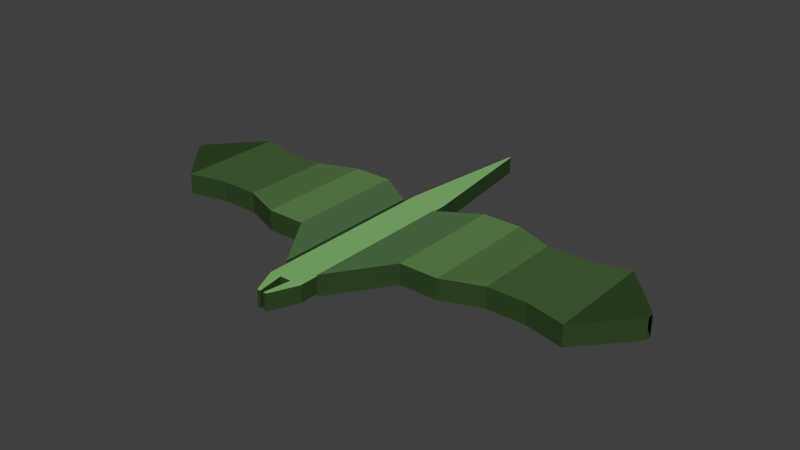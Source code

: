 # Source: pteradactyl.blend  (saved by Blender 2.70.0; exported with 4.5.12 LTS)
import bpy
from mathutils import Matrix  # noqa: F401  (used for matrix-valued properties, if any)

bpy.ops.wm.read_factory_settings(use_empty=True)
scene = bpy.context.scene
scene.name = 'Scene'

# ---- collections
col_collection_1 = bpy.data.collections.new('Collection 1'); scene.collection.children.link(col_collection_1)

# ---- materials (node trees are filled in below, after node groups)
mat_material_002 = bpy.data.materials.new('Material.002')
mat_material_002.alpha_threshold = 0.0
mat_material_002.use_transparent_shadow = False
mat_material_002.diffuse_color = (0.03, 0.06, 0.02, 1.0)
mat_material_002.specular_color = (0.5, 0.5, 0.5)
mat_material_002.roughness = 0.5
mat_material_002.specular_intensity = 1.0
mat_material_002.line_color = (0.0, 0.0, 0.0, 1.0)
mat_material_003 = bpy.data.materials.new('Material.003')
mat_material_003.alpha_threshold = 0.0
mat_material_003.use_transparent_shadow = False
mat_material_003.diffuse_color = (0.06, 0.12, 0.04, 1.0)
mat_material_003.specular_color = (0.5, 0.5, 0.5)
mat_material_003.roughness = 0.5
mat_material_003.specular_intensity = 1.0
mat_material_003.line_color = (0.0, 0.0, 0.0, 1.0)
mat_material_004 = bpy.data.materials.new('Material.004')
mat_material_004.alpha_threshold = 0.0
mat_material_004.use_transparent_shadow = False
mat_material_004.diffuse_color = (0.06, 0.12, 0.04, 1.0)
mat_material_004.specular_color = (0.5, 0.5, 0.5)
mat_material_004.roughness = 0.5
mat_material_004.specular_intensity = 1.0
mat_material_004.line_color = (0.0, 0.0, 0.0, 1.0)
mat_material_005 = bpy.data.materials.new('Material.005')
mat_material_005.alpha_threshold = 0.0
mat_material_005.use_transparent_shadow = False
mat_material_005.diffuse_color = (0.09, 0.18, 0.06, 1.0)
mat_material_005.specular_color = (0.5, 0.5, 0.5)
mat_material_005.roughness = 0.5
mat_material_005.specular_intensity = 1.0
mat_material_005.line_color = (0.0, 0.0, 0.0, 1.0)
mat_material_006 = bpy.data.materials.new('Material.006')
mat_material_006.alpha_threshold = 0.0
mat_material_006.use_transparent_shadow = False
mat_material_006.diffuse_color = (0.12, 0.24, 0.08, 1.0)
mat_material_006.specular_color = (0.5, 0.5, 0.5)
mat_material_006.roughness = 0.5
mat_material_006.specular_intensity = 1.0
mat_material_006.line_color = (0.0, 0.0, 0.0, 1.0)
mat_material_007 = bpy.data.materials.new('Material.007')
mat_material_007.alpha_threshold = 0.0
mat_material_007.use_transparent_shadow = False
mat_material_007.diffuse_color = (0.08732, 0.1734, 0.06643, 1.0)
mat_material_007.specular_color = (0.5, 0.5, 0.5)
mat_material_007.roughness = 0.5
mat_material_007.specular_intensity = 1.0
mat_material_007.line_color = (0.0, 0.0, 0.0, 1.0)
mat_material_008 = bpy.data.materials.new('Material.008')
mat_material_008.alpha_threshold = 0.0
mat_material_008.use_transparent_shadow = False
mat_material_008.diffuse_color = (0.24, 0.48, 0.16, 1.0)
mat_material_008.specular_color = (0.5, 0.5, 0.5)
mat_material_008.roughness = 0.5
mat_material_008.specular_intensity = 1.0
mat_material_008.line_color = (0.0, 0.0, 0.0, 1.0)

# ---- material node trees

# ---- world
world_world = bpy.data.worlds.new('World'); scene.world = world_world
world_world.color = (0.05088, 0.05088, 0.05088)
world_world.use_sun_shadow = False
world_world.sun_shadow_jitter_overblur = 0.0
world_world.cycles.sampling_method = 'MANUAL'
world_world.cycles.sample_map_resolution = 256

# ---- meshes
me_cube_cube_001 = bpy.data.meshes.new('Cube_Cube.001')
me_cube_cube_001.from_pydata([(-0.1341, 0.06559, 0.241), (-0.1341, 0.06559, -0.241), (-0.1341, -0.06559, -0.241), (-0.1341, -0.06559, 0.241), (0.1341, -0.06559, -0.241), (-0.007082, -0.06559, -1.28), (0.007082, -0.06559, -1.28), (0.1341, 0.06559, -0.241), (0.1341, 0.06559, 0.241), (0.1341, -0.06559, 0.241), (0.1341, -0.06559, 1.232), (0.04469, -0.06559, 1.232), (-0.04469, -0.06559, 1.232), (-0.1341, -0.06559, 1.232), (-0.007082, 0.06559, -1.28), (0.007082, 0.06559, -1.28), (0.04469, 0.06559, 1.232), (0.01364, -0.06559, 1.443), (0.01364, 0.06559, 1.443), (0.1341, 0.06559, 1.232), (-0.1341, 0.06559, 1.232), (-0.454, 0.08121, -0.3201), (-0.1419, 0.08121, -0.127), (-0.1419, -0.08121, -0.127), (-0.454, -0.08121, -0.3201), (-0.1419, 0.08121, 1.082), (-0.1419, -0.08121, 1.082), (-0.454, -0.08121, 0.6226), (-0.454, 0.08121, 0.6226), (0.4472, 0.07562, 0.6233), (0.1351, 0.07562, 1.083), (0.1351, -0.08681, 1.083), (0.4472, -0.08681, 0.6233), (0.1351, 0.07562, -0.1233), (0.1351, -0.08681, -0.1233), (0.4472, -0.08681, -0.3168), (0.4472, 0.07562, -0.3168), (-0.04469, 0.06559, 1.232), (-0.01364, 0.06559, 1.443), (-0.01364, -0.06559, 1.443), (-0.0409, 0.06559, 1.443), (-0.0409, -0.06559, 1.443), (0.0409, 0.06559, 1.443), (0.0409, -0.06559, 1.443), (-0.454, 0.08121, -0.3201), (-0.454, -0.08121, -0.3201), (-0.454, -0.08121, 0.6226), (-2.033, 0.08121, 0.1262), (-1.988, 0.08121, 0.06843), (-1.988, -0.08121, 0.06843), (-2.033, -0.08121, 0.1262), (-1.681, 0.08121, -0.2725), (-1.681, -0.08121, -0.2725), (-1.374, 0.08121, -0.2015), (-1.374, -0.08121, -0.2015), (-1.068, 0.08121, -0.2015), (-1.068, -0.08121, -0.2015), (-0.7607, 0.08121, -0.3201), (-0.7607, -0.08121, -0.3201), (-0.454, 0.08121, 0.6226), (-0.7607, 0.08121, 0.6226), (-0.7607, -0.08121, 0.6226), (-1.068, 0.08121, 0.5039), (-1.068, -0.08121, 0.5039), (-1.374, 0.08121, 0.5039), (-1.374, -0.08121, 0.5039), (-1.681, 0.08121, 0.575), (-1.681, -0.08121, 0.575), (-1.988, 0.08121, 0.2341), (-1.988, -0.08121, 0.2341), (-2.033, 0.08121, 0.1763), (-2.033, -0.08121, 0.1763), (0.4472, 0.07562, 0.6233), (0.4472, -0.08681, 0.6233), (0.4472, -0.08681, -0.3168), (2.027, 0.07562, 0.1782), (1.981, 0.07562, 0.2358), (1.981, -0.08681, 0.2358), (2.027, -0.08681, 0.1782), (1.674, 0.07562, 0.5759), (1.674, -0.08681, 0.5759), (1.368, 0.07562, 0.505), (1.368, -0.08681, 0.505), (1.061, 0.07562, 0.505), (1.061, -0.08681, 0.505), (0.754, 0.07562, 0.6233), (0.754, -0.08681, 0.6233), (0.4472, 0.07562, -0.3168), (0.754, 0.07562, -0.3168), (0.754, -0.08681, -0.3168), (1.061, 0.07562, -0.1985), (1.061, -0.08681, -0.1985), (1.368, 0.07562, -0.1985), (1.368, -0.08681, -0.1985), (1.674, 0.07562, -0.2694), (1.674, -0.08681, -0.2694), (1.981, 0.07562, 0.07066), (1.981, -0.08681, 0.07066), (2.027, 0.07562, 0.1283), (2.027, -0.08681, 0.1283)], [], [(0, 1, 2, 3), (4, 2, 5, 6), (7, 8, 9, 4), (3, 2, 4, 9), (14, 15, 6, 5), (7, 4, 6, 15), (2, 1, 14, 5), (16, 11, 17, 18), (9, 8, 19, 10), (0, 3, 13, 20), (21, 22, 23, 24), (22, 25, 26, 23), (27, 24, 23, 26), (25, 28, 27, 26), (29, 30, 31, 32), (30, 33, 34, 31), (35, 32, 31, 34), (33, 36, 35, 34), (12, 37, 38, 39), (16, 37, 12, 11), (38, 40, 41, 39), (42, 18, 17, 43), (13, 12, 39, 41), (11, 10, 43, 17), (10, 19, 42, 43), (20, 13, 41, 40), (25, 22, 21, 28), (33, 30, 29, 36), (1, 0, 8, 7), (1, 7, 15, 14), (19, 16, 18, 42), (37, 20, 40, 38), (19, 8, 0, 20, 37, 16), (9, 10, 11, 12, 13, 3), (47, 48, 49, 50), (48, 51, 52, 49), (51, 53, 54, 52), (53, 55, 56, 54), (55, 57, 58, 56), (57, 44, 45, 58), (59, 60, 61, 46), (60, 62, 63, 61), (62, 64, 65, 63), (64, 66, 67, 65), (66, 68, 69, 67), (68, 70, 71, 69), (71, 50, 49, 69), (69, 49, 52, 67), (67, 52, 54, 65), (65, 54, 56, 63), (63, 56, 58, 61), (61, 58, 45, 46), (66, 51, 48, 68), (68, 48, 47, 70), (75, 76, 77, 78), (76, 79, 80, 77), (79, 81, 82, 80), (81, 83, 84, 82), (83, 85, 86, 84), (85, 72, 73, 86), (87, 88, 89, 74), (88, 90, 91, 89), (90, 92, 93, 91), (92, 94, 95, 93), (94, 96, 97, 95), (96, 98, 99, 97), (99, 78, 77, 97), (97, 77, 80, 95), (95, 80, 82, 93), (93, 82, 84, 91), (91, 84, 86, 89), (89, 86, 73, 74), (94, 79, 76, 96), (96, 76, 75, 98), (64, 53, 51, 66), (92, 81, 79, 94), (62, 55, 53, 64), (90, 83, 81, 92), (60, 57, 55, 62), (88, 85, 83, 90), (59, 44, 57, 60), (87, 72, 85, 88)])
me_cube_cube_001.polygons.foreach_set('material_index', [0, 0, 0, 0, 0, 0, 0, 0, 0, 0, 0, 0, 0, 0, 0, 0, 0, 0, 0, 0, 0, 0, 0, 0, 0, 0, 5, 5, 6, 6, 6, 6, 6, 0, 0, 0, 0, 0, 0, 0, 0, 0, 0, 0, 0, 0, 0, 0, 0, 0, 0, 0, 0, 0, 0, 0, 0, 0, 0, 0, 0, 0, 0, 0, 0, 0, 0, 0, 0, 0, 0, 0, 0, 0, 1, 1, 2, 2, 3, 3, 4, 4])
me_cube_cube_001.materials.append(mat_material_002)
me_cube_cube_001.materials.append(mat_material_003)
me_cube_cube_001.materials.append(mat_material_004)
me_cube_cube_001.materials.append(mat_material_005)
me_cube_cube_001.materials.append(mat_material_006)
me_cube_cube_001.materials.append(mat_material_007)
me_cube_cube_001.materials.append(mat_material_008)
me_cube_cube_001.use_remesh_preserve_volume = False
me_cube_cube_001.use_remesh_preserve_attributes = False
me_cube_cube_001.use_mirror_vertex_groups = False
me_cube_cube_001.update()

# ---- objects
ob_cube_cube_001 = bpy.data.objects.new('Cube_Cube.001', me_cube_cube_001)

# ---- transforms, parenting, visibility, modifiers, constraints
ob_cube_cube_001.location = (0.0, 0.0, 0.0)
ob_cube_cube_001.rotation_euler = (1.571, -0.0, 0.0)
ob_cube_cube_001.lineart.crease_threshold = 0.0

# ---- collection membership
col_collection_1.objects.link(ob_cube_cube_001)

# ---- scene / render settings (as saved in the file)
scene.frame_start = 1; scene.frame_end = 250; scene.frame_set(1)
scene.render.engine = 'BLENDER_EEVEE_NEXT'
scene.render.resolution_percentage = 50
scene.render.dither_intensity = 0.0
scene.cycles.use_denoising = False
scene.cycles.samples = 10
scene.cycles.sampling_pattern = 'TABULATED_SOBOL'
scene.cycles.light_sampling_threshold = 0.0
scene.cycles.use_adaptive_sampling = False
scene.cycles.use_light_tree = False
scene.cycles.blur_glossy = 0.0
scene.cycles.volume_bounces = 1
scene.cycles.pixel_filter_type = 'GAUSSIAN'
scene.cycles.sample_clamp_indirect = 0.0
scene.view_settings.view_transform = 'Standard'
bpy.context.view_layer.update()

# ---- added for rendering (the .blend has no active camera and no usable light): camera, sun
cam_auto = bpy.data.cameras.new('AutoCamera')
cam_auto.lens = 50.0
cam_auto.sensor_width = 36.0
cam_auto.clip_end = 1000.0
ob_auto_camera = bpy.data.objects.new('AutoCamera', cam_auto)
scene.collection.objects.link(ob_auto_camera)
ob_auto_camera.location = (4.52283, -5.51304, 3.61818)
ob_auto_camera.rotation_euler = (1.09748, -7.21219e-08, 0.694738)
scene.camera = ob_auto_camera
light_auto_sun = bpy.data.lights.new('AutoSun', 'SUN')
light_auto_sun.energy = 3.0
light_auto_sun.angle = 0.0523599
ob_auto_sun = bpy.data.objects.new('AutoSun', light_auto_sun)
scene.collection.objects.link(ob_auto_sun)
ob_auto_sun.rotation_euler = (0.872665, 0.174533, 0.523599)
bpy.context.view_layer.update()
